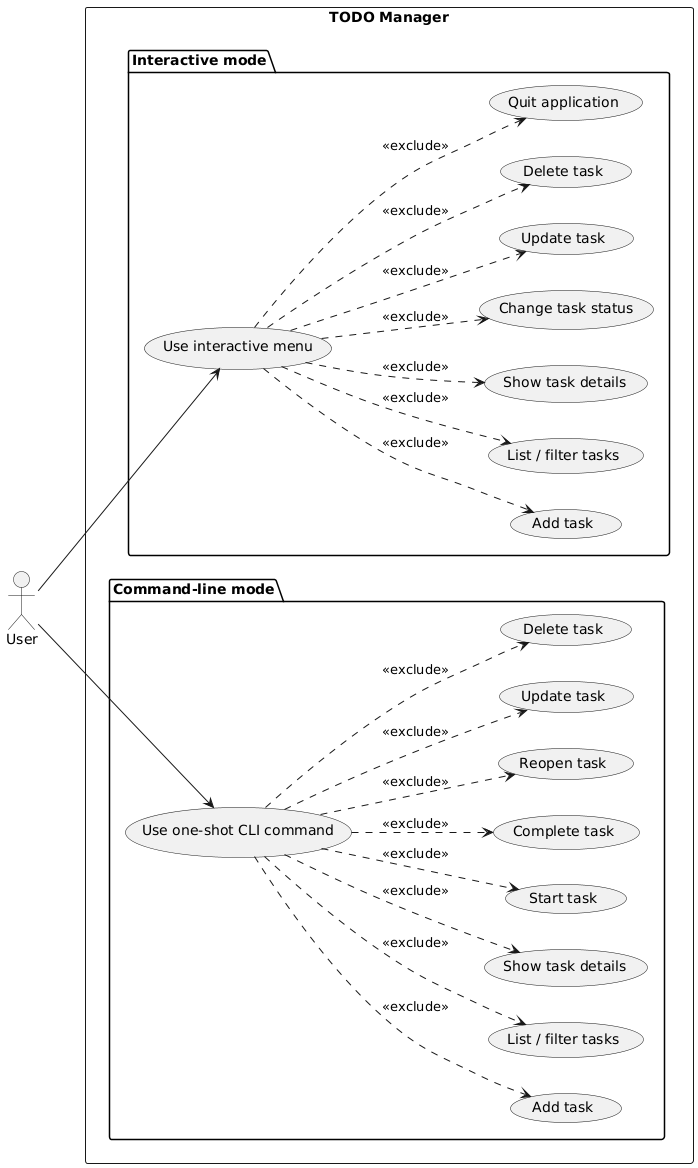

The diagram above was rendered by PlantUML. Its source (embedded in the PNG):
@startuml use_case_diagram

left to right direction

actor User

rectangle "TODO Manager" {

  package "Interactive mode" {
    usecase "Use interactive menu" as UI
    usecase "Add task" as I_ADD
    usecase "List / filter tasks" as I_LIST
    usecase "Show task details" as I_SHOW
    usecase "Change task status" as I_STATUS
    usecase "Update task" as I_UPDATE
    usecase "Delete task" as I_DELETE
    usecase "Quit application" as I_QUIT
  }

  package "Command-line mode" {
    usecase "Use one-shot CLI command" as CLI
    usecase "Add task" as C_ADD
    usecase "List / filter tasks" as C_LIST
    usecase "Show task details" as C_SHOW
    usecase "Start task" as C_START
    usecase "Complete task" as C_DONE
    usecase "Reopen task" as C_REOPEN
    usecase "Update task" as C_UPDATE
    usecase "Delete task" as C_DELETE
  }
}

User --> UI
User --> CLI

UI ..> I_ADD    : <<exclude>>
UI ..> I_LIST   : <<exclude>>
UI ..> I_SHOW   : <<exclude>>
UI ..> I_STATUS : <<exclude>>
UI ..> I_UPDATE : <<exclude>>
UI ..> I_DELETE : <<exclude>>
UI ..> I_QUIT   : <<exclude>>

CLI ..> C_ADD    : <<exclude>>
CLI ..> C_LIST   : <<exclude>>
CLI ..> C_SHOW   : <<exclude>>
CLI ..> C_START  : <<exclude>>
CLI ..> C_DONE   : <<exclude>>
CLI ..> C_REOPEN : <<exclude>>
CLI ..> C_UPDATE : <<exclude>>
CLI ..> C_DELETE : <<exclude>>

@enduml